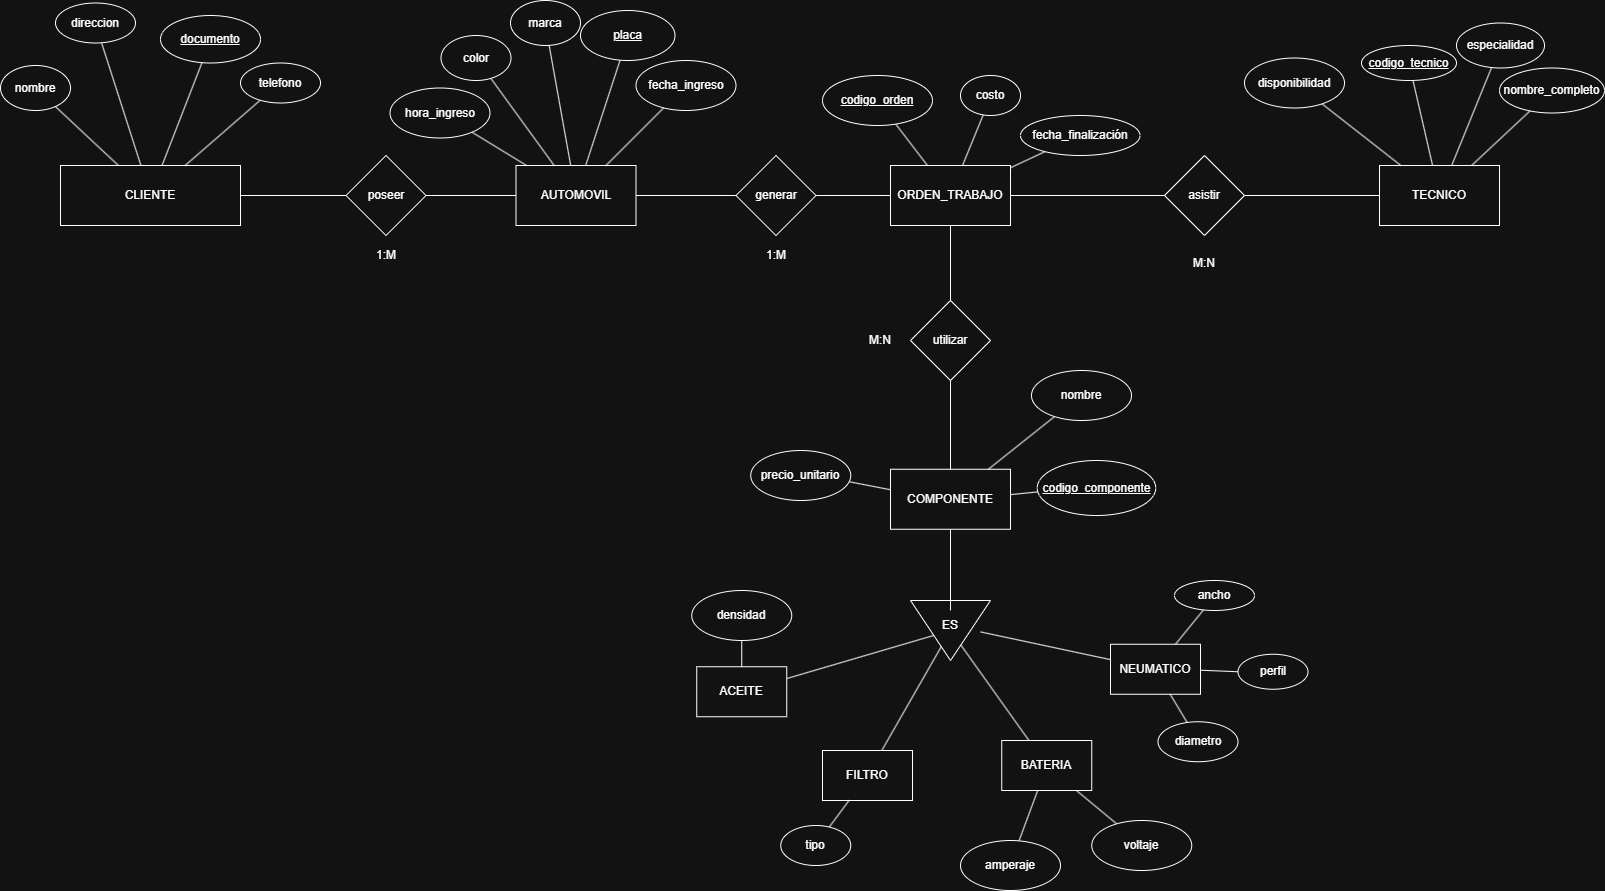

The diagram above was exported from draw.io. Its source (the exported page's mxGraphModel, read from the mxfile embedded in the PNG):
<mxGraphModel dx="2550" dy="2455" grid="1" gridSize="10" guides="1" tooltips="1" connect="1" arrows="1" fold="1" page="1" pageScale="1" pageWidth="827" pageHeight="1169" math="0" shadow="0">
  <root>
    <mxCell id="0" />
    <mxCell id="1" parent="0" />
    <mxCell id="EW46f8MdUawG18JMlvzq-155" edge="1" parent="1" source="EW46f8MdUawG18JMlvzq-8" style="rounded=0;orthogonalLoop=1;jettySize=auto;html=1;endArrow=none;endFill=0;" target="EW46f8MdUawG18JMlvzq-106" value="">
      <mxGeometry relative="1" as="geometry" />
    </mxCell>
    <mxCell id="EW46f8MdUawG18JMlvzq-8" parent="1" style="rounded=0;whiteSpace=wrap;html=1;" value="ORDEN_TRABAJO" vertex="1">
      <mxGeometry height="60" width="120" x="140" y="-185" as="geometry" />
    </mxCell>
    <mxCell id="EW46f8MdUawG18JMlvzq-10" edge="1" parent="1" source="EW46f8MdUawG18JMlvzq-9" style="rounded=0;orthogonalLoop=1;jettySize=auto;html=1;endArrow=none;endFill=0;" target="EW46f8MdUawG18JMlvzq-8" value="">
      <mxGeometry relative="1" as="geometry" />
    </mxCell>
    <mxCell id="EW46f8MdUawG18JMlvzq-9" parent="1" style="ellipse;whiteSpace=wrap;html=1;" value="&lt;u&gt;codigo_orden&lt;/u&gt;" vertex="1">
      <mxGeometry height="50" width="110" x="72" y="-275" as="geometry" />
    </mxCell>
    <mxCell id="EW46f8MdUawG18JMlvzq-14" edge="1" parent="1" source="EW46f8MdUawG18JMlvzq-13" style="rounded=0;orthogonalLoop=1;jettySize=auto;html=1;endArrow=none;endFill=0;" target="EW46f8MdUawG18JMlvzq-8" value="">
      <mxGeometry relative="1" as="geometry" />
    </mxCell>
    <mxCell id="EW46f8MdUawG18JMlvzq-13" parent="1" style="ellipse;whiteSpace=wrap;html=1;" value="costo" vertex="1">
      <mxGeometry height="40" width="60" x="210" y="-275" as="geometry" />
    </mxCell>
    <mxCell id="EW46f8MdUawG18JMlvzq-15" parent="1" style="rounded=0;whiteSpace=wrap;html=1;" value="TECNICO" vertex="1">
      <mxGeometry height="60" width="120" x="629" y="-185" as="geometry" />
    </mxCell>
    <mxCell id="EW46f8MdUawG18JMlvzq-17" edge="1" parent="1" source="EW46f8MdUawG18JMlvzq-16" style="rounded=0;orthogonalLoop=1;jettySize=auto;html=1;endArrow=none;endFill=0;" target="EW46f8MdUawG18JMlvzq-15" value="">
      <mxGeometry relative="1" as="geometry" />
    </mxCell>
    <mxCell id="EW46f8MdUawG18JMlvzq-16" parent="1" style="ellipse;whiteSpace=wrap;html=1;" value="&lt;u&gt;codigo_tecnico&lt;/u&gt;" vertex="1">
      <mxGeometry height="35" width="95" x="611" y="-305" as="geometry" />
    </mxCell>
    <mxCell id="EW46f8MdUawG18JMlvzq-19" edge="1" parent="1" source="EW46f8MdUawG18JMlvzq-18" style="rounded=0;orthogonalLoop=1;jettySize=auto;html=1;endArrow=none;endFill=0;" target="EW46f8MdUawG18JMlvzq-15" value="">
      <mxGeometry relative="1" as="geometry" />
    </mxCell>
    <mxCell id="EW46f8MdUawG18JMlvzq-18" parent="1" style="ellipse;whiteSpace=wrap;html=1;" value="nombre_completo" vertex="1">
      <mxGeometry height="45" width="105" x="749" y="-282.5" as="geometry" />
    </mxCell>
    <mxCell id="EW46f8MdUawG18JMlvzq-21" edge="1" parent="1" source="EW46f8MdUawG18JMlvzq-20" style="rounded=0;orthogonalLoop=1;jettySize=auto;html=1;endArrow=none;endFill=0;" target="EW46f8MdUawG18JMlvzq-15" value="">
      <mxGeometry relative="1" as="geometry" />
    </mxCell>
    <mxCell id="EW46f8MdUawG18JMlvzq-20" parent="1" style="ellipse;whiteSpace=wrap;html=1;" value="especialidad" vertex="1">
      <mxGeometry height="45" width="88" x="706" y="-327.5" as="geometry" />
    </mxCell>
    <mxCell id="EW46f8MdUawG18JMlvzq-22" parent="1" style="rounded=0;whiteSpace=wrap;html=1;" value="CLIENTE" vertex="1">
      <mxGeometry height="60" width="180" x="-690" y="-185" as="geometry" />
    </mxCell>
    <mxCell id="EW46f8MdUawG18JMlvzq-24" edge="1" parent="1" source="EW46f8MdUawG18JMlvzq-23" style="rounded=0;orthogonalLoop=1;jettySize=auto;html=1;endArrow=none;endFill=0;" target="EW46f8MdUawG18JMlvzq-22" value="">
      <mxGeometry relative="1" as="geometry" />
    </mxCell>
    <mxCell id="EW46f8MdUawG18JMlvzq-23" parent="1" style="ellipse;whiteSpace=wrap;html=1;" value="&lt;u&gt;documento&lt;/u&gt;" vertex="1">
      <mxGeometry height="47.5" width="100" x="-590" y="-335" as="geometry" />
    </mxCell>
    <mxCell id="EW46f8MdUawG18JMlvzq-26" edge="1" parent="1" source="EW46f8MdUawG18JMlvzq-25" style="rounded=0;orthogonalLoop=1;jettySize=auto;html=1;endArrow=none;endFill=0;" target="EW46f8MdUawG18JMlvzq-22" value="">
      <mxGeometry relative="1" as="geometry" />
    </mxCell>
    <mxCell id="EW46f8MdUawG18JMlvzq-25" parent="1" style="ellipse;whiteSpace=wrap;html=1;" value="nombre" vertex="1">
      <mxGeometry height="45" width="70" x="-750" y="-285" as="geometry" />
    </mxCell>
    <mxCell id="EW46f8MdUawG18JMlvzq-29" parent="1" style="rounded=0;whiteSpace=wrap;html=1;" value="COMPONENTE" vertex="1">
      <mxGeometry height="60" width="120" x="140" y="118.75" as="geometry" />
    </mxCell>
    <mxCell id="EW46f8MdUawG18JMlvzq-30" parent="1" style="rounded=0;whiteSpace=wrap;html=1;" value="AUTOMOVIL" vertex="1">
      <mxGeometry height="60" width="120" x="-234.5" y="-185" as="geometry" />
    </mxCell>
    <mxCell id="EW46f8MdUawG18JMlvzq-32" edge="1" parent="1" source="EW46f8MdUawG18JMlvzq-31" style="rounded=0;orthogonalLoop=1;jettySize=auto;html=1;endArrow=none;endFill=0;" target="EW46f8MdUawG18JMlvzq-30" value="">
      <mxGeometry relative="1" as="geometry" />
    </mxCell>
    <mxCell id="EW46f8MdUawG18JMlvzq-31" parent="1" style="ellipse;whiteSpace=wrap;html=1;" value="&lt;u&gt;placa&lt;/u&gt;" vertex="1">
      <mxGeometry height="50" width="94.5" x="-170" y="-340" as="geometry" />
    </mxCell>
    <mxCell id="EW46f8MdUawG18JMlvzq-34" edge="1" parent="1" source="EW46f8MdUawG18JMlvzq-33" style="rounded=0;orthogonalLoop=1;jettySize=auto;html=1;endArrow=none;endFill=0;" target="EW46f8MdUawG18JMlvzq-30" value="">
      <mxGeometry relative="1" as="geometry" />
    </mxCell>
    <mxCell id="EW46f8MdUawG18JMlvzq-33" parent="1" style="ellipse;whiteSpace=wrap;html=1;" value="marca" vertex="1">
      <mxGeometry height="45" width="70" x="-240" y="-350" as="geometry" />
    </mxCell>
    <mxCell id="EW46f8MdUawG18JMlvzq-36" edge="1" parent="1" source="EW46f8MdUawG18JMlvzq-35" style="rounded=0;orthogonalLoop=1;jettySize=auto;html=1;endArrow=none;endFill=0;" target="EW46f8MdUawG18JMlvzq-30" value="">
      <mxGeometry relative="1" as="geometry" />
    </mxCell>
    <mxCell id="EW46f8MdUawG18JMlvzq-35" parent="1" style="ellipse;whiteSpace=wrap;html=1;" value="color" vertex="1">
      <mxGeometry height="45" width="70" x="-309.5" y="-315" as="geometry" />
    </mxCell>
    <mxCell id="EW46f8MdUawG18JMlvzq-38" edge="1" parent="1" source="EW46f8MdUawG18JMlvzq-37" style="rounded=0;orthogonalLoop=1;jettySize=auto;html=1;endArrow=none;endFill=0;" target="EW46f8MdUawG18JMlvzq-30" value="">
      <mxGeometry relative="1" as="geometry" />
    </mxCell>
    <mxCell id="EW46f8MdUawG18JMlvzq-37" parent="1" style="ellipse;whiteSpace=wrap;html=1;" value="hora_ingreso" vertex="1">
      <mxGeometry height="50" width="100" x="-360.5" y="-262.5" as="geometry" />
    </mxCell>
    <mxCell id="EW46f8MdUawG18JMlvzq-40" edge="1" parent="1" source="EW46f8MdUawG18JMlvzq-39" style="rounded=0;orthogonalLoop=1;jettySize=auto;html=1;endArrow=none;endFill=0;" target="EW46f8MdUawG18JMlvzq-29" value="">
      <mxGeometry relative="1" as="geometry" />
    </mxCell>
    <mxCell id="EW46f8MdUawG18JMlvzq-39" parent="1" style="ellipse;whiteSpace=wrap;html=1;" value="nombre" vertex="1">
      <mxGeometry height="50" width="100" x="281" y="20" as="geometry" />
    </mxCell>
    <mxCell id="EW46f8MdUawG18JMlvzq-42" edge="1" parent="1" source="EW46f8MdUawG18JMlvzq-41" style="rounded=0;orthogonalLoop=1;jettySize=auto;html=1;endArrow=none;endFill=0;" target="EW46f8MdUawG18JMlvzq-29" value="">
      <mxGeometry relative="1" as="geometry" />
    </mxCell>
    <mxCell id="EW46f8MdUawG18JMlvzq-41" parent="1" style="ellipse;whiteSpace=wrap;html=1;" value="&lt;u&gt;codigo_componente&lt;/u&gt;" vertex="1">
      <mxGeometry height="55" width="118.5" x="286.75" y="110" as="geometry" />
    </mxCell>
    <mxCell id="EW46f8MdUawG18JMlvzq-44" edge="1" parent="1" source="EW46f8MdUawG18JMlvzq-43" style="rounded=0;orthogonalLoop=1;jettySize=auto;html=1;endArrow=none;endFill=0;" target="EW46f8MdUawG18JMlvzq-29" value="">
      <mxGeometry relative="1" as="geometry" />
    </mxCell>
    <mxCell id="EW46f8MdUawG18JMlvzq-43" parent="1" style="ellipse;whiteSpace=wrap;html=1;" value="precio_unitario" vertex="1">
      <mxGeometry height="50" width="100" x="0.25" y="100" as="geometry" />
    </mxCell>
    <mxCell id="EW46f8MdUawG18JMlvzq-67" edge="1" parent="1" source="EW46f8MdUawG18JMlvzq-66" style="edgeStyle=orthogonalEdgeStyle;rounded=0;orthogonalLoop=1;jettySize=auto;html=1;endArrow=none;endFill=0;" target="EW46f8MdUawG18JMlvzq-8" value="">
      <mxGeometry relative="1" as="geometry" />
    </mxCell>
    <mxCell id="EW46f8MdUawG18JMlvzq-121" edge="1" parent="1" source="EW46f8MdUawG18JMlvzq-66" style="edgeStyle=orthogonalEdgeStyle;rounded=0;orthogonalLoop=1;jettySize=auto;html=1;endArrow=none;endFill=0;" target="EW46f8MdUawG18JMlvzq-15" value="">
      <mxGeometry relative="1" as="geometry" />
    </mxCell>
    <mxCell id="EW46f8MdUawG18JMlvzq-66" parent="1" style="rhombus;whiteSpace=wrap;html=1;" value="asistir" vertex="1">
      <mxGeometry height="80" width="80" x="414" y="-195" as="geometry" />
    </mxCell>
    <mxCell id="EW46f8MdUawG18JMlvzq-76" edge="1" parent="1" source="EW46f8MdUawG18JMlvzq-30" style="edgeStyle=orthogonalEdgeStyle;rounded=0;orthogonalLoop=1;jettySize=auto;html=1;exitX=0.5;exitY=1;exitDx=0;exitDy=0;" target="EW46f8MdUawG18JMlvzq-30">
      <mxGeometry relative="1" as="geometry" />
    </mxCell>
    <mxCell id="EW46f8MdUawG18JMlvzq-79" parent="1" style="text;html=1;whiteSpace=wrap;strokeColor=none;fillColor=none;align=center;verticalAlign=middle;rounded=0;" value="M:N" vertex="1">
      <mxGeometry height="25" width="60" x="424" y="-100" as="geometry" />
    </mxCell>
    <mxCell id="EW46f8MdUawG18JMlvzq-85" edge="1" parent="1" source="EW46f8MdUawG18JMlvzq-84" style="rounded=0;orthogonalLoop=1;jettySize=auto;html=1;endArrow=none;endFill=0;" target="EW46f8MdUawG18JMlvzq-15" value="">
      <mxGeometry relative="1" as="geometry" />
    </mxCell>
    <mxCell id="EW46f8MdUawG18JMlvzq-84" parent="1" style="ellipse;whiteSpace=wrap;html=1;" value="disponibilidad" vertex="1">
      <mxGeometry height="50" width="100" x="494" y="-292.5" as="geometry" />
    </mxCell>
    <mxCell id="EW46f8MdUawG18JMlvzq-88" edge="1" parent="1" source="EW46f8MdUawG18JMlvzq-87" style="rounded=0;orthogonalLoop=1;jettySize=auto;html=1;endArrow=none;endFill=0;" target="EW46f8MdUawG18JMlvzq-8" value="">
      <mxGeometry relative="1" as="geometry" />
    </mxCell>
    <mxCell id="EW46f8MdUawG18JMlvzq-87" parent="1" style="ellipse;whiteSpace=wrap;html=1;" value="fecha_finalización" vertex="1">
      <mxGeometry height="40" width="119.5" x="270" y="-235" as="geometry" />
    </mxCell>
    <mxCell id="EW46f8MdUawG18JMlvzq-100" edge="1" parent="1" source="EW46f8MdUawG18JMlvzq-99" style="rounded=0;orthogonalLoop=1;jettySize=auto;html=1;endArrow=none;endFill=0;" target="EW46f8MdUawG18JMlvzq-30" value="">
      <mxGeometry relative="1" as="geometry" />
    </mxCell>
    <mxCell id="EW46f8MdUawG18JMlvzq-99" parent="1" style="ellipse;whiteSpace=wrap;html=1;" value="fecha_ingreso" vertex="1">
      <mxGeometry height="50" width="100" x="-114.5" y="-290" as="geometry" />
    </mxCell>
    <mxCell id="EW46f8MdUawG18JMlvzq-103" edge="1" parent="1" source="EW46f8MdUawG18JMlvzq-102" style="rounded=0;orthogonalLoop=1;jettySize=auto;html=1;endArrow=none;endFill=0;" target="EW46f8MdUawG18JMlvzq-22" value="">
      <mxGeometry relative="1" as="geometry" />
    </mxCell>
    <mxCell id="EW46f8MdUawG18JMlvzq-102" parent="1" style="ellipse;whiteSpace=wrap;html=1;" value="telefono" vertex="1">
      <mxGeometry height="40" width="80" x="-510" y="-287.5" as="geometry" />
    </mxCell>
    <mxCell id="EW46f8MdUawG18JMlvzq-105" edge="1" parent="1" source="EW46f8MdUawG18JMlvzq-104" style="rounded=0;orthogonalLoop=1;jettySize=auto;html=1;endArrow=none;endFill=0;" target="EW46f8MdUawG18JMlvzq-22" value="">
      <mxGeometry relative="1" as="geometry" />
    </mxCell>
    <mxCell id="EW46f8MdUawG18JMlvzq-104" parent="1" style="ellipse;whiteSpace=wrap;html=1;" value="direccion" vertex="1">
      <mxGeometry height="40" width="80" x="-695" y="-347.5" as="geometry" />
    </mxCell>
    <mxCell id="EW46f8MdUawG18JMlvzq-107" edge="1" parent="1" source="EW46f8MdUawG18JMlvzq-106" style="edgeStyle=orthogonalEdgeStyle;rounded=0;orthogonalLoop=1;jettySize=auto;html=1;endArrow=none;endFill=0;" target="EW46f8MdUawG18JMlvzq-30" value="">
      <mxGeometry relative="1" as="geometry" />
    </mxCell>
    <mxCell id="EW46f8MdUawG18JMlvzq-106" parent="1" style="rhombus;whiteSpace=wrap;html=1;" value="generar" vertex="1">
      <mxGeometry height="80" width="80" x="-14.5" y="-195" as="geometry" />
    </mxCell>
    <mxCell id="EW46f8MdUawG18JMlvzq-110" edge="1" parent="1" source="EW46f8MdUawG18JMlvzq-109" style="rounded=0;orthogonalLoop=1;jettySize=auto;html=1;endArrow=none;endFill=0;" target="EW46f8MdUawG18JMlvzq-22" value="">
      <mxGeometry relative="1" as="geometry" />
    </mxCell>
    <mxCell id="EW46f8MdUawG18JMlvzq-111" edge="1" parent="1" source="EW46f8MdUawG18JMlvzq-109" style="rounded=0;orthogonalLoop=1;jettySize=auto;html=1;endArrow=none;endFill=0;" target="EW46f8MdUawG18JMlvzq-30" value="">
      <mxGeometry relative="1" as="geometry" />
    </mxCell>
    <mxCell id="EW46f8MdUawG18JMlvzq-109" parent="1" style="rhombus;whiteSpace=wrap;html=1;" value="poseer" vertex="1">
      <mxGeometry height="80" width="80" x="-404.5" y="-195" as="geometry" />
    </mxCell>
    <mxCell id="EW46f8MdUawG18JMlvzq-112" parent="1" style="text;html=1;whiteSpace=wrap;strokeColor=none;fillColor=none;align=center;verticalAlign=middle;rounded=0;" value="1:M" vertex="1">
      <mxGeometry height="30" width="60" x="-4.5" y="-110" as="geometry" />
    </mxCell>
    <mxCell id="EW46f8MdUawG18JMlvzq-113" parent="1" style="text;html=1;whiteSpace=wrap;strokeColor=none;fillColor=none;align=center;verticalAlign=middle;rounded=0;" value="1:M" vertex="1">
      <mxGeometry height="30" width="60" x="-394.5" y="-110" as="geometry" />
    </mxCell>
    <mxCell id="EW46f8MdUawG18JMlvzq-125" edge="1" parent="1" source="EW46f8MdUawG18JMlvzq-124" style="rounded=0;orthogonalLoop=1;jettySize=auto;html=1;endArrow=none;endFill=0;" target="EW46f8MdUawG18JMlvzq-29" value="">
      <mxGeometry relative="1" as="geometry" />
    </mxCell>
    <mxCell id="EW46f8MdUawG18JMlvzq-124" parent="1" style="triangle;whiteSpace=wrap;html=1;rotation=90;" value="" vertex="1">
      <mxGeometry height="80" width="60" x="170" y="240" as="geometry" />
    </mxCell>
    <mxCell id="EW46f8MdUawG18JMlvzq-135" edge="1" parent="1" source="EW46f8MdUawG18JMlvzq-127" style="rounded=0;orthogonalLoop=1;jettySize=auto;html=1;endArrow=none;endFill=0;" target="EW46f8MdUawG18JMlvzq-124" value="">
      <mxGeometry relative="1" as="geometry" />
    </mxCell>
    <mxCell id="EW46f8MdUawG18JMlvzq-127" parent="1" style="rounded=0;whiteSpace=wrap;html=1;" value="ACEITE" vertex="1">
      <mxGeometry height="50" width="90" x="-53.75" y="316.25" as="geometry" />
    </mxCell>
    <mxCell id="EW46f8MdUawG18JMlvzq-136" edge="1" parent="1" source="EW46f8MdUawG18JMlvzq-128" style="rounded=0;orthogonalLoop=1;jettySize=auto;html=1;endArrow=none;endFill=0;" target="EW46f8MdUawG18JMlvzq-124" value="">
      <mxGeometry relative="1" as="geometry" />
    </mxCell>
    <mxCell id="EW46f8MdUawG18JMlvzq-128" parent="1" style="rounded=0;whiteSpace=wrap;html=1;" value="FILTRO" vertex="1">
      <mxGeometry height="50" width="90" x="72" y="400" as="geometry" />
    </mxCell>
    <mxCell id="EW46f8MdUawG18JMlvzq-138" edge="1" parent="1" source="EW46f8MdUawG18JMlvzq-129" style="rounded=0;orthogonalLoop=1;jettySize=auto;html=1;endArrow=none;endFill=0;" target="EW46f8MdUawG18JMlvzq-124" value="">
      <mxGeometry relative="1" as="geometry" />
    </mxCell>
    <mxCell id="EW46f8MdUawG18JMlvzq-129" parent="1" style="rounded=0;whiteSpace=wrap;html=1;" value="BATERIA" vertex="1">
      <mxGeometry height="50" width="90" x="251.25" y="390" as="geometry" />
    </mxCell>
    <mxCell id="EW46f8MdUawG18JMlvzq-137" edge="1" parent="1" source="EW46f8MdUawG18JMlvzq-160" style="rounded=0;orthogonalLoop=1;jettySize=auto;html=1;endArrow=none;endFill=0;" target="EW46f8MdUawG18JMlvzq-124" value="">
      <mxGeometry relative="1" as="geometry" />
    </mxCell>
    <mxCell id="EW46f8MdUawG18JMlvzq-130" parent="1" style="rounded=0;whiteSpace=wrap;html=1;" value="NEUMATICO" vertex="1">
      <mxGeometry height="50" width="90" x="360" y="293.75" as="geometry" />
    </mxCell>
    <mxCell id="EW46f8MdUawG18JMlvzq-141" edge="1" parent="1" source="EW46f8MdUawG18JMlvzq-140" style="rounded=0;orthogonalLoop=1;jettySize=auto;html=1;endArrow=none;endFill=0;" target="EW46f8MdUawG18JMlvzq-127" value="">
      <mxGeometry relative="1" as="geometry" />
    </mxCell>
    <mxCell id="EW46f8MdUawG18JMlvzq-140" parent="1" style="ellipse;whiteSpace=wrap;html=1;" value="densidad" vertex="1">
      <mxGeometry height="50" width="100" x="-58.75" y="240" as="geometry" />
    </mxCell>
    <mxCell id="EW46f8MdUawG18JMlvzq-143" edge="1" parent="1" source="EW46f8MdUawG18JMlvzq-142" style="rounded=0;orthogonalLoop=1;jettySize=auto;html=1;endArrow=none;endFill=0;" target="EW46f8MdUawG18JMlvzq-128" value="">
      <mxGeometry relative="1" as="geometry" />
    </mxCell>
    <mxCell id="EW46f8MdUawG18JMlvzq-142" parent="1" style="ellipse;whiteSpace=wrap;html=1;" value="tipo" vertex="1">
      <mxGeometry height="40" width="70" x="30.25" y="475" as="geometry" />
    </mxCell>
    <mxCell id="EW46f8MdUawG18JMlvzq-145" edge="1" parent="1" source="EW46f8MdUawG18JMlvzq-144" style="rounded=0;orthogonalLoop=1;jettySize=auto;html=1;endArrow=none;endFill=0;" target="EW46f8MdUawG18JMlvzq-129" value="">
      <mxGeometry relative="1" as="geometry" />
    </mxCell>
    <mxCell id="EW46f8MdUawG18JMlvzq-144" parent="1" style="ellipse;whiteSpace=wrap;html=1;" value="amperaje" vertex="1">
      <mxGeometry height="50" width="100" x="210" y="490" as="geometry" />
    </mxCell>
    <mxCell id="EW46f8MdUawG18JMlvzq-147" edge="1" parent="1" source="EW46f8MdUawG18JMlvzq-146" style="rounded=0;orthogonalLoop=1;jettySize=auto;html=1;endArrow=none;endFill=0;" target="EW46f8MdUawG18JMlvzq-129" value="">
      <mxGeometry relative="1" as="geometry" />
    </mxCell>
    <mxCell id="EW46f8MdUawG18JMlvzq-146" parent="1" style="ellipse;whiteSpace=wrap;html=1;" value="voltaje" vertex="1">
      <mxGeometry height="50" width="100" x="341.25" y="470" as="geometry" />
    </mxCell>
    <mxCell id="EW46f8MdUawG18JMlvzq-149" edge="1" parent="1" source="EW46f8MdUawG18JMlvzq-148" style="rounded=0;orthogonalLoop=1;jettySize=auto;html=1;endArrow=none;endFill=0;" target="EW46f8MdUawG18JMlvzq-130" value="">
      <mxGeometry relative="1" as="geometry" />
    </mxCell>
    <mxCell id="EW46f8MdUawG18JMlvzq-148" parent="1" style="ellipse;whiteSpace=wrap;html=1;" value="ancho" vertex="1">
      <mxGeometry height="30" width="80" x="424" y="230" as="geometry" />
    </mxCell>
    <mxCell id="EW46f8MdUawG18JMlvzq-152" edge="1" parent="1" source="EW46f8MdUawG18JMlvzq-150" style="rounded=0;orthogonalLoop=1;jettySize=auto;html=1;endArrow=none;endFill=0;" target="EW46f8MdUawG18JMlvzq-130" value="">
      <mxGeometry relative="1" as="geometry" />
    </mxCell>
    <mxCell id="EW46f8MdUawG18JMlvzq-150" parent="1" style="ellipse;whiteSpace=wrap;html=1;" value="perfil" vertex="1">
      <mxGeometry height="35" width="70" x="487.5" y="303.75" as="geometry" />
    </mxCell>
    <mxCell id="EW46f8MdUawG18JMlvzq-154" edge="1" parent="1" source="EW46f8MdUawG18JMlvzq-153" style="rounded=0;orthogonalLoop=1;jettySize=auto;html=1;endArrow=none;endFill=0;" target="EW46f8MdUawG18JMlvzq-130" value="">
      <mxGeometry relative="1" as="geometry" />
    </mxCell>
    <mxCell id="EW46f8MdUawG18JMlvzq-153" parent="1" style="ellipse;whiteSpace=wrap;html=1;" value="diametro" vertex="1">
      <mxGeometry height="40" width="80" x="407.5" y="371.25" as="geometry" />
    </mxCell>
    <mxCell id="EW46f8MdUawG18JMlvzq-157" edge="1" parent="1" source="EW46f8MdUawG18JMlvzq-156" style="rounded=0;orthogonalLoop=1;jettySize=auto;html=1;endArrow=none;endFill=0;" target="EW46f8MdUawG18JMlvzq-8" value="">
      <mxGeometry relative="1" as="geometry" />
    </mxCell>
    <mxCell id="EW46f8MdUawG18JMlvzq-158" edge="1" parent="1" source="EW46f8MdUawG18JMlvzq-156" style="rounded=0;orthogonalLoop=1;jettySize=auto;html=1;endArrow=none;endFill=0;" target="EW46f8MdUawG18JMlvzq-29" value="">
      <mxGeometry relative="1" as="geometry" />
    </mxCell>
    <mxCell id="EW46f8MdUawG18JMlvzq-156" parent="1" style="rhombus;whiteSpace=wrap;html=1;" value="utilizar" vertex="1">
      <mxGeometry height="80" width="80" x="160" y="-50" as="geometry" />
    </mxCell>
    <mxCell id="EW46f8MdUawG18JMlvzq-159" parent="1" style="text;html=1;whiteSpace=wrap;strokeColor=none;fillColor=none;align=center;verticalAlign=middle;rounded=0;" value="M:N" vertex="1">
      <mxGeometry height="30" width="60" x="100" y="-25" as="geometry" />
    </mxCell>
    <mxCell id="EW46f8MdUawG18JMlvzq-161" edge="1" parent="1" source="EW46f8MdUawG18JMlvzq-130" style="rounded=0;orthogonalLoop=1;jettySize=auto;html=1;endArrow=none;endFill=0;" target="EW46f8MdUawG18JMlvzq-160" value="">
      <mxGeometry relative="1" as="geometry">
        <mxPoint x="360" y="310" as="sourcePoint" />
        <mxPoint x="218" y="283" as="targetPoint" />
      </mxGeometry>
    </mxCell>
    <mxCell id="EW46f8MdUawG18JMlvzq-160" parent="1" style="text;html=1;whiteSpace=wrap;strokeColor=none;fillColor=none;align=center;verticalAlign=middle;rounded=0;" value="ES" vertex="1">
      <mxGeometry height="30" width="60" x="170" y="260" as="geometry" />
    </mxCell>
  </root>
</mxGraphModel>